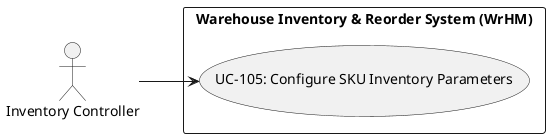

The diagram above was rendered by PlantUML. Its source (embedded in the PNG):
@startuml
left to right direction
actor "Inventory Controller" as Inventory_Controller
rectangle "Warehouse Inventory & Reorder System (WrHM)" {
  usecase "UC-105: Configure SKU Inventory Parameters" as UC_105
}
Inventory_Controller --> UC_105
@enduml